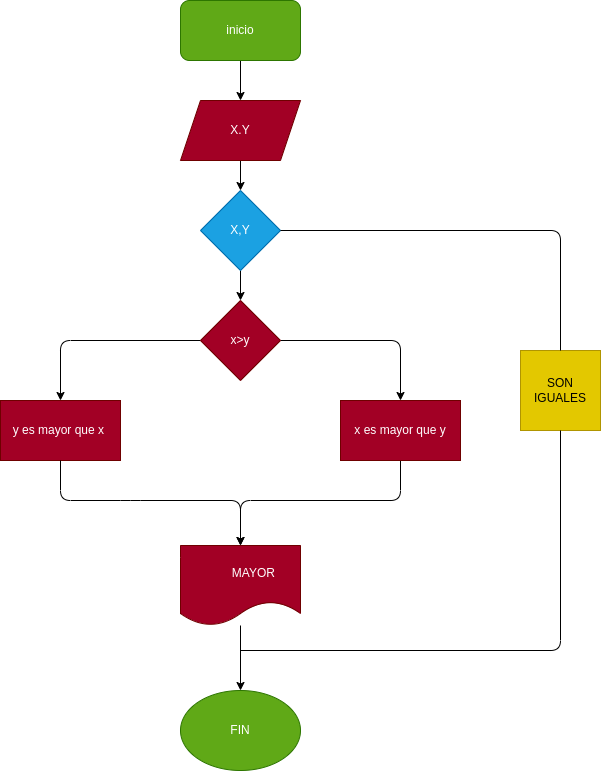

The diagram above was exported from draw.io. Its source (the exported page's mxGraphModel, read from the mxfile embedded in the PNG):
<mxGraphModel dx="662" dy="411" grid="1" gridSize="10" guides="1" tooltips="1" connect="1" arrows="1" fold="1" page="1" pageScale="1" pageWidth="827" pageHeight="1169" math="0" shadow="0">
  <root>
    <mxCell id="0" />
    <mxCell id="1" parent="0" />
    <mxCell id="4" value="" style="edgeStyle=none;html=1;" parent="1" source="2" target="3" edge="1">
      <mxGeometry relative="1" as="geometry" />
    </mxCell>
    <mxCell id="2" value="inicio" style="rounded=1;whiteSpace=wrap;html=1;fillColor=#60a917;fontColor=#ffffff;strokeColor=#2D7600;" parent="1" vertex="1">
      <mxGeometry x="280" width="120" height="60" as="geometry" />
    </mxCell>
    <mxCell id="28" value="" style="edgeStyle=none;html=1;" parent="1" source="3" target="26" edge="1">
      <mxGeometry relative="1" as="geometry" />
    </mxCell>
    <mxCell id="3" value="X.Y" style="shape=parallelogram;perimeter=parallelogramPerimeter;whiteSpace=wrap;html=1;fixedSize=1;fillColor=#a20025;fontColor=#ffffff;strokeColor=#6F0000;" parent="1" vertex="1">
      <mxGeometry x="280" y="100" width="120" height="60" as="geometry" />
    </mxCell>
    <mxCell id="18" value="" style="edgeStyle=none;html=1;" parent="1" source="12" target="17" edge="1">
      <mxGeometry relative="1" as="geometry">
        <Array as="points">
          <mxPoint x="160" y="340" />
        </Array>
      </mxGeometry>
    </mxCell>
    <mxCell id="20" value="" style="edgeStyle=none;html=1;" parent="1" source="12" target="19" edge="1">
      <mxGeometry relative="1" as="geometry">
        <Array as="points">
          <mxPoint x="500" y="340" />
        </Array>
      </mxGeometry>
    </mxCell>
    <mxCell id="12" value="x&amp;gt;y" style="rhombus;whiteSpace=wrap;html=1;fillColor=#a20025;fontColor=#ffffff;strokeColor=#6F0000;" parent="1" vertex="1">
      <mxGeometry x="300" y="300" width="80" height="80" as="geometry" />
    </mxCell>
    <mxCell id="17" value="y es mayor que x&amp;nbsp;" style="whiteSpace=wrap;html=1;fillColor=#a20025;strokeColor=#6F0000;fontColor=#ffffff;" parent="1" vertex="1">
      <mxGeometry x="100" y="400" width="120" height="60" as="geometry" />
    </mxCell>
    <mxCell id="22" value="" style="edgeStyle=none;html=1;exitX=0.5;exitY=1;exitDx=0;exitDy=0;" parent="1" source="19" target="21" edge="1">
      <mxGeometry relative="1" as="geometry">
        <Array as="points">
          <mxPoint x="500" y="440" />
          <mxPoint x="500" y="500" />
          <mxPoint x="340" y="500" />
        </Array>
      </mxGeometry>
    </mxCell>
    <mxCell id="19" value="x es mayor que y" style="whiteSpace=wrap;html=1;fillColor=#a20025;strokeColor=#6F0000;fontColor=#ffffff;" parent="1" vertex="1">
      <mxGeometry x="440" y="400" width="120" height="60" as="geometry" />
    </mxCell>
    <mxCell id="32" value="" style="edgeStyle=none;html=1;fontSize=13;" parent="1" source="21" edge="1">
      <mxGeometry relative="1" as="geometry">
        <mxPoint x="340" y="690" as="targetPoint" />
      </mxGeometry>
    </mxCell>
    <mxCell id="21" value="&lt;span style=&quot;white-space: pre;&quot;&gt;&#09;&lt;/span&gt;MAYOR" style="shape=document;whiteSpace=wrap;html=1;boundedLbl=1;fillColor=#a20025;strokeColor=#6F0000;fontColor=#ffffff;" parent="1" vertex="1">
      <mxGeometry x="280" y="545" width="120" height="80" as="geometry" />
    </mxCell>
    <mxCell id="23" value="" style="endArrow=classic;html=1;entryX=0.5;entryY=0;entryDx=0;entryDy=0;exitX=0.5;exitY=1;exitDx=0;exitDy=0;" parent="1" source="17" target="21" edge="1">
      <mxGeometry width="50" height="50" relative="1" as="geometry">
        <mxPoint x="120" y="470" as="sourcePoint" />
        <mxPoint x="170" y="420" as="targetPoint" />
        <Array as="points">
          <mxPoint x="160" y="500" />
          <mxPoint x="230" y="500" />
          <mxPoint x="340" y="500" />
        </Array>
      </mxGeometry>
    </mxCell>
    <mxCell id="27" value="" style="edgeStyle=none;html=1;" parent="1" source="26" target="12" edge="1">
      <mxGeometry relative="1" as="geometry" />
    </mxCell>
    <mxCell id="26" value="X,Y" style="rhombus;whiteSpace=wrap;html=1;fillColor=#1ba1e2;fontColor=#ffffff;strokeColor=#006EAF;" parent="1" vertex="1">
      <mxGeometry x="300" y="190" width="80" height="80" as="geometry" />
    </mxCell>
    <mxCell id="29" value="SON IGUALES" style="whiteSpace=wrap;html=1;aspect=fixed;fillColor=#e3c800;fontColor=#000000;strokeColor=#B09500;" parent="1" vertex="1">
      <mxGeometry x="620" y="350" width="80" height="80" as="geometry" />
    </mxCell>
    <mxCell id="33" value="" style="endArrow=none;html=1;entryX=0.5;entryY=0;entryDx=0;entryDy=0;exitX=1;exitY=0.5;exitDx=0;exitDy=0;" edge="1" parent="1" source="26" target="29">
      <mxGeometry width="50" height="50" relative="1" as="geometry">
        <mxPoint x="470" y="350" as="sourcePoint" />
        <mxPoint x="520" y="300" as="targetPoint" />
        <Array as="points">
          <mxPoint x="660" y="230" />
        </Array>
      </mxGeometry>
    </mxCell>
    <mxCell id="34" value="" style="endArrow=none;html=1;entryX=0.5;entryY=1;entryDx=0;entryDy=0;" edge="1" parent="1" target="29">
      <mxGeometry width="50" height="50" relative="1" as="geometry">
        <mxPoint x="340" y="650" as="sourcePoint" />
        <mxPoint x="520" y="560" as="targetPoint" />
        <Array as="points">
          <mxPoint x="660" y="650" />
        </Array>
      </mxGeometry>
    </mxCell>
    <mxCell id="35" value="FIN" style="ellipse;whiteSpace=wrap;html=1;fillColor=#60a917;fontColor=#ffffff;strokeColor=#2D7600;" vertex="1" parent="1">
      <mxGeometry x="280" y="690" width="120" height="80" as="geometry" />
    </mxCell>
  </root>
</mxGraphModel>